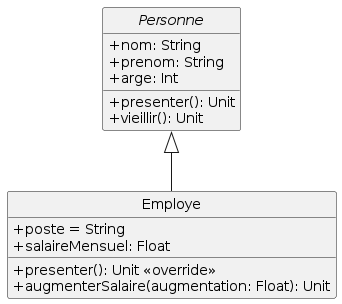

The diagram above was rendered by PlantUML. Its source (embedded in the PNG):
@startuml
skinparam classAttributeIconSize 0

abstract class Personne{
+nom: String
+prenom: String
+arge: Int
+presenter(): Unit
+vieillir(): Unit
}

class Employe{
+poste = String
+salaireMensuel: Float
+presenter(): Unit <<override>>
+augmenterSalaire(augmentation: Float): Unit
}

Personne <|-- Employe

hide circle
@enduml